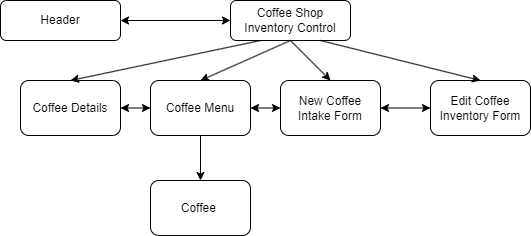

The diagram above was exported from draw.io. Its source (the exported page's mxGraphModel, read from the mxfile embedded in the PNG):
<mxGraphModel dx="697" dy="714" grid="1" gridSize="10" guides="1" tooltips="1" connect="1" arrows="1" fold="1" page="1" pageScale="1" pageWidth="827" pageHeight="1169" math="0" shadow="0">
  <root>
    <mxCell id="WIyWlLk6GJQsqaUBKTNV-0" />
    <mxCell id="WIyWlLk6GJQsqaUBKTNV-1" parent="WIyWlLk6GJQsqaUBKTNV-0" />
    <mxCell id="WIyWlLk6GJQsqaUBKTNV-3" value="Header" style="rounded=1;whiteSpace=wrap;html=1;fontSize=12;glass=0;strokeWidth=1;shadow=0;" parent="WIyWlLk6GJQsqaUBKTNV-1" vertex="1">
      <mxGeometry x="90" y="80" width="120" height="40" as="geometry" />
    </mxCell>
    <mxCell id="WIyWlLk6GJQsqaUBKTNV-7" value="Coffee Shop Inventory Control" style="rounded=1;whiteSpace=wrap;html=1;fontSize=12;glass=0;strokeWidth=1;shadow=0;" parent="WIyWlLk6GJQsqaUBKTNV-1" vertex="1">
      <mxGeometry x="320" y="80" width="120" height="40" as="geometry" />
    </mxCell>
    <mxCell id="bfmTocfjvscSUg-IB6ch-2" value="" style="endArrow=classic;startArrow=classic;html=1;rounded=0;entryX=0;entryY=0.5;entryDx=0;entryDy=0;exitX=1;exitY=0.5;exitDx=0;exitDy=0;" edge="1" parent="WIyWlLk6GJQsqaUBKTNV-1" source="WIyWlLk6GJQsqaUBKTNV-3" target="WIyWlLk6GJQsqaUBKTNV-7">
      <mxGeometry width="50" height="50" relative="1" as="geometry">
        <mxPoint x="230" y="110" as="sourcePoint" />
        <mxPoint x="280" y="60" as="targetPoint" />
      </mxGeometry>
    </mxCell>
    <mxCell id="bfmTocfjvscSUg-IB6ch-8" value="Edit Coffee Inventory Form" style="rounded=1;whiteSpace=wrap;html=1;" vertex="1" parent="WIyWlLk6GJQsqaUBKTNV-1">
      <mxGeometry x="520" y="160" width="100" height="55" as="geometry" />
    </mxCell>
    <mxCell id="bfmTocfjvscSUg-IB6ch-9" value="New Coffee Intake Form" style="rounded=1;whiteSpace=wrap;html=1;" vertex="1" parent="WIyWlLk6GJQsqaUBKTNV-1">
      <mxGeometry x="370" y="160" width="100" height="55" as="geometry" />
    </mxCell>
    <mxCell id="bfmTocfjvscSUg-IB6ch-10" value="Coffee Details" style="rounded=1;whiteSpace=wrap;html=1;" vertex="1" parent="WIyWlLk6GJQsqaUBKTNV-1">
      <mxGeometry x="110" y="160" width="100" height="55" as="geometry" />
    </mxCell>
    <mxCell id="bfmTocfjvscSUg-IB6ch-11" value="Coffee Menu" style="rounded=1;whiteSpace=wrap;html=1;" vertex="1" parent="WIyWlLk6GJQsqaUBKTNV-1">
      <mxGeometry x="240" y="160" width="100" height="55" as="geometry" />
    </mxCell>
    <mxCell id="bfmTocfjvscSUg-IB6ch-12" value="Coffee&amp;nbsp;" style="rounded=1;whiteSpace=wrap;html=1;" vertex="1" parent="WIyWlLk6GJQsqaUBKTNV-1">
      <mxGeometry x="240" y="260" width="100" height="55" as="geometry" />
    </mxCell>
    <mxCell id="bfmTocfjvscSUg-IB6ch-13" value="" style="endArrow=classic;startArrow=classic;html=1;rounded=0;exitX=1;exitY=0.5;exitDx=0;exitDy=0;entryX=0;entryY=0.5;entryDx=0;entryDy=0;" edge="1" parent="WIyWlLk6GJQsqaUBKTNV-1" source="bfmTocfjvscSUg-IB6ch-10" target="bfmTocfjvscSUg-IB6ch-11">
      <mxGeometry width="50" height="50" relative="1" as="geometry">
        <mxPoint x="190" y="230" as="sourcePoint" />
        <mxPoint x="240" y="180" as="targetPoint" />
      </mxGeometry>
    </mxCell>
    <mxCell id="bfmTocfjvscSUg-IB6ch-14" value="" style="endArrow=classic;startArrow=classic;html=1;rounded=0;exitX=1;exitY=0.5;exitDx=0;exitDy=0;entryX=0;entryY=0.5;entryDx=0;entryDy=0;" edge="1" parent="WIyWlLk6GJQsqaUBKTNV-1" source="bfmTocfjvscSUg-IB6ch-11" target="bfmTocfjvscSUg-IB6ch-9">
      <mxGeometry width="50" height="50" relative="1" as="geometry">
        <mxPoint x="320" y="230" as="sourcePoint" />
        <mxPoint x="370" y="180" as="targetPoint" />
      </mxGeometry>
    </mxCell>
    <mxCell id="bfmTocfjvscSUg-IB6ch-15" value="" style="endArrow=classic;startArrow=classic;html=1;rounded=0;exitX=1;exitY=0.5;exitDx=0;exitDy=0;entryX=0;entryY=0.5;entryDx=0;entryDy=0;" edge="1" parent="WIyWlLk6GJQsqaUBKTNV-1" source="bfmTocfjvscSUg-IB6ch-9" target="bfmTocfjvscSUg-IB6ch-8">
      <mxGeometry width="50" height="50" relative="1" as="geometry">
        <mxPoint x="470" y="230" as="sourcePoint" />
        <mxPoint x="520" y="180" as="targetPoint" />
      </mxGeometry>
    </mxCell>
    <mxCell id="bfmTocfjvscSUg-IB6ch-16" value="" style="endArrow=classic;html=1;rounded=0;exitX=0.25;exitY=1;exitDx=0;exitDy=0;entryX=0.5;entryY=0;entryDx=0;entryDy=0;" edge="1" parent="WIyWlLk6GJQsqaUBKTNV-1" source="WIyWlLk6GJQsqaUBKTNV-7" target="bfmTocfjvscSUg-IB6ch-10">
      <mxGeometry width="50" height="50" relative="1" as="geometry">
        <mxPoint x="350" y="170" as="sourcePoint" />
        <mxPoint x="400" y="120" as="targetPoint" />
      </mxGeometry>
    </mxCell>
    <mxCell id="bfmTocfjvscSUg-IB6ch-17" value="" style="endArrow=classic;html=1;rounded=0;exitX=0.5;exitY=1;exitDx=0;exitDy=0;entryX=0.5;entryY=0;entryDx=0;entryDy=0;" edge="1" parent="WIyWlLk6GJQsqaUBKTNV-1" source="WIyWlLk6GJQsqaUBKTNV-7" target="bfmTocfjvscSUg-IB6ch-11">
      <mxGeometry width="50" height="50" relative="1" as="geometry">
        <mxPoint x="350" y="170" as="sourcePoint" />
        <mxPoint x="400" y="120" as="targetPoint" />
      </mxGeometry>
    </mxCell>
    <mxCell id="bfmTocfjvscSUg-IB6ch-18" value="" style="endArrow=classic;html=1;rounded=0;exitX=0.5;exitY=1;exitDx=0;exitDy=0;entryX=0.5;entryY=0;entryDx=0;entryDy=0;" edge="1" parent="WIyWlLk6GJQsqaUBKTNV-1" source="WIyWlLk6GJQsqaUBKTNV-7" target="bfmTocfjvscSUg-IB6ch-9">
      <mxGeometry width="50" height="50" relative="1" as="geometry">
        <mxPoint x="460" y="150" as="sourcePoint" />
        <mxPoint x="510" y="100" as="targetPoint" />
      </mxGeometry>
    </mxCell>
    <mxCell id="bfmTocfjvscSUg-IB6ch-19" value="" style="endArrow=classic;html=1;rounded=0;exitX=0.75;exitY=1;exitDx=0;exitDy=0;entryX=0.5;entryY=0;entryDx=0;entryDy=0;" edge="1" parent="WIyWlLk6GJQsqaUBKTNV-1" source="WIyWlLk6GJQsqaUBKTNV-7" target="bfmTocfjvscSUg-IB6ch-8">
      <mxGeometry width="50" height="50" relative="1" as="geometry">
        <mxPoint x="460" y="160" as="sourcePoint" />
        <mxPoint x="510" y="110" as="targetPoint" />
      </mxGeometry>
    </mxCell>
    <mxCell id="bfmTocfjvscSUg-IB6ch-20" value="" style="endArrow=classic;html=1;rounded=0;exitX=0.5;exitY=1;exitDx=0;exitDy=0;entryX=0.5;entryY=0;entryDx=0;entryDy=0;" edge="1" parent="WIyWlLk6GJQsqaUBKTNV-1" source="bfmTocfjvscSUg-IB6ch-11" target="bfmTocfjvscSUg-IB6ch-12">
      <mxGeometry width="50" height="50" relative="1" as="geometry">
        <mxPoint x="320" y="250" as="sourcePoint" />
        <mxPoint x="370" y="200" as="targetPoint" />
      </mxGeometry>
    </mxCell>
  </root>
</mxGraphModel>